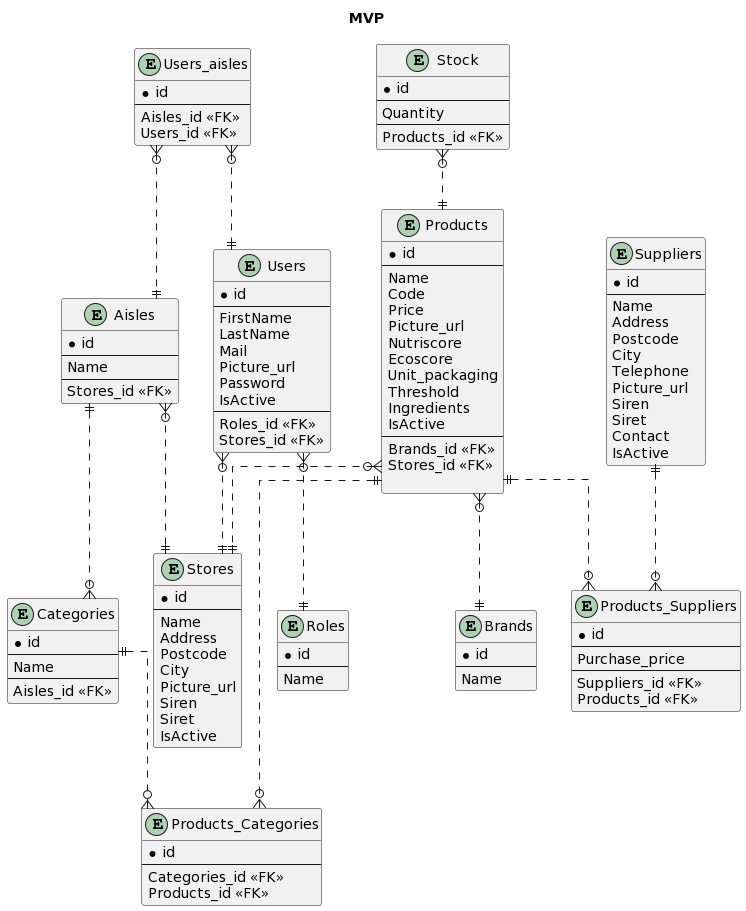

The diagram above was rendered by PlantUML. Its source (embedded in the PNG):
@startuml
title MVP

skinparam linetype ortho

entity "Stores" {
*id
--
Name
Address
Postcode
City
Picture_url
Siren
Siret
IsActive
}

entity "Stock" {
*id
--
Quantity
--
Products_id <<FK>>
}

entity "Suppliers" {
*id
--
Name
Address
Postcode
City
Telephone
Picture_url
Siren
Siret
Contact
IsActive
}

entity "Products" {
*id
--
Name
Code
Price
Picture_url
Nutriscore
Ecoscore
Unit_packaging
Threshold
Ingredients
IsActive
--
Brands_id <<FK>>
Stores_id <<FK>>

}

entity "Categories" {
*id
--
Name
--
Aisles_id <<FK>>
}

entity "Products_Categories" {
*id
--
Categories_id <<FK>>
Products_id <<FK>>
}

entity "Products_Suppliers" {
*id
--
Purchase_price
--
Suppliers_id <<FK>>
Products_id <<FK>>
}

entity "Aisles" {
*id
--
Name
--
Stores_id <<FK>>
}

entity "Roles" {
*id
--
Name
}


entity "Users_aisles" {
*id
--
Aisles_id <<FK>>
Users_id <<FK>>
}

entity "Users" {
*id
--
FirstName
LastName
Mail
Picture_url
Password
IsActive
--
Roles_id <<FK>>
Stores_id <<FK>>
}

' entity "Orders" {
' *id
' --
' Users_id <<FK>>
' }

' entity "Orders_details" {
' *id
' --
' Quantity
' --
' Orders_id <<FK>>
' Suppliers_id <<FK>>
' Products_id <<FK>>
' }

entity "Brands" {
*id
--
Name
}


Stock }o..|| Products

' Orders_details }o..|| Suppliers
' Orders_details }o..|| Products
' Orders_details }o..|| Orders

Users }o..|| Roles
Users }o..|| Stores
' Orders }o..|| Users


Aisles ||..o{ Categories
Aisles }o..|| Stores
Users_aisles }o..|| Users
Users_aisles }o..|| Aisles


Products ||..o{ Products_Categories
Categories ||..o{ Products_Categories
Products ||..o{ Products_Suppliers
Suppliers ||..o{ Products_Suppliers
Products }o..|| Brands
Products }o..|| Stores
@enduml